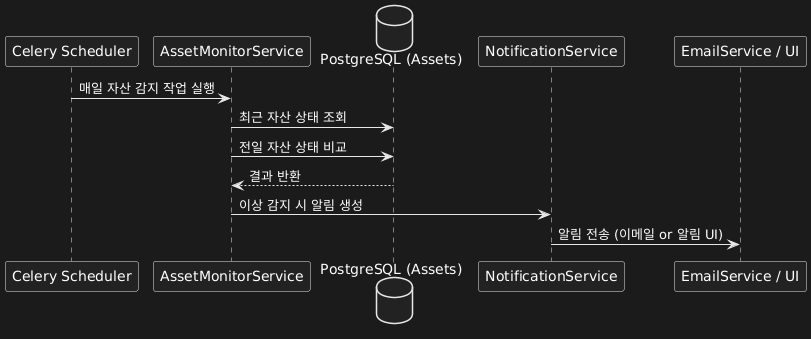

The diagram above was rendered by PlantUML. Its source (embedded in the PNG):
@startuml
participant "Celery Scheduler" as Scheduler
participant "AssetMonitorService" as Monitor
database "PostgreSQL (Assets)" as DB
participant "NotificationService" as Notify
participant "EmailService / UI" as Output

Scheduler -> Monitor : 매일 자산 감지 작업 실행
Monitor -> DB : 최근 자산 상태 조회
Monitor -> DB : 전일 자산 상태 비교
DB --> Monitor : 결과 반환
Monitor -> Notify : 이상 감지 시 알림 생성
Notify -> Output : 알림 전송 (이메일 or 알림 UI)
@enduml